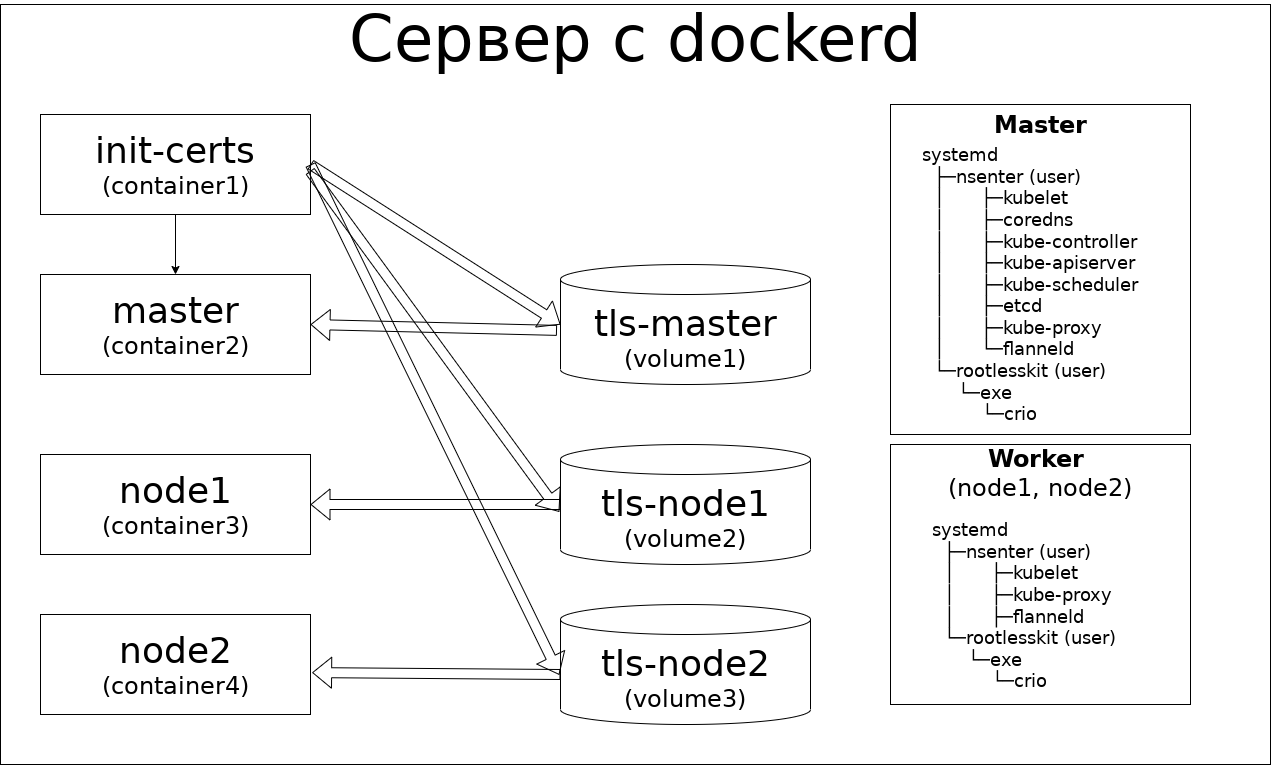

The diagram above was exported from draw.io. Its source (the exported page's mxGraphModel, read from the mxfile embedded in the PNG):
<mxGraphModel dx="1311" dy="941" grid="1" gridSize="10" guides="1" tooltips="1" connect="1" arrows="1" fold="1" page="1" pageScale="1" pageWidth="827" pageHeight="1169" math="0" shadow="0">
  <root>
    <mxCell id="0" />
    <mxCell id="1" parent="0" />
    <mxCell id="tIAkZOhMyr8gN1wPfud8-33" value="&lt;font style=&quot;font-size: 64px;&quot;&gt;Сервер с dockerd&lt;br&gt;&lt;br&gt;&lt;br&gt;&lt;br&gt;&lt;br&gt;&lt;br&gt;&lt;br&gt;&lt;br&gt;&lt;br&gt;&lt;br&gt;&lt;/font&gt;" style="rounded=0;whiteSpace=wrap;html=1;" parent="1" vertex="1">
      <mxGeometry x="50" y="430" width="1270" height="760" as="geometry" />
    </mxCell>
    <mxCell id="tIAkZOhMyr8gN1wPfud8-32" value="" style="edgeStyle=orthogonalEdgeStyle;rounded=0;orthogonalLoop=1;jettySize=auto;html=1;" parent="1" source="tIAkZOhMyr8gN1wPfud8-1" target="tIAkZOhMyr8gN1wPfud8-2" edge="1">
      <mxGeometry relative="1" as="geometry" />
    </mxCell>
    <mxCell id="tIAkZOhMyr8gN1wPfud8-1" value="&lt;font style=&quot;&quot;&gt;&lt;span style=&quot;font-size: 36px;&quot;&gt;init-certs&lt;/span&gt;&lt;br&gt;&lt;font style=&quot;font-size: 24px;&quot;&gt;(сontainer1)&lt;/font&gt;&lt;br&gt;&lt;/font&gt;" style="rounded=0;whiteSpace=wrap;html=1;" parent="1" vertex="1">
      <mxGeometry x="90" y="540" width="270" height="100" as="geometry" />
    </mxCell>
    <mxCell id="tIAkZOhMyr8gN1wPfud8-2" value="&lt;font style=&quot;&quot;&gt;&lt;span style=&quot;font-size: 36px;&quot;&gt;master&lt;/span&gt;&lt;br&gt;&lt;font style=&quot;font-size: 24px;&quot;&gt;(сontainer2)&lt;/font&gt;&lt;br&gt;&lt;/font&gt;" style="rounded=0;whiteSpace=wrap;html=1;" parent="1" vertex="1">
      <mxGeometry x="90" y="700" width="270" height="100" as="geometry" />
    </mxCell>
    <mxCell id="tIAkZOhMyr8gN1wPfud8-3" value="&lt;font style=&quot;&quot;&gt;&lt;span style=&quot;font-size: 36px;&quot;&gt;node1&lt;/span&gt;&lt;br&gt;&lt;font style=&quot;font-size: 24px;&quot;&gt;(сontainer3)&lt;/font&gt;&lt;br&gt;&lt;/font&gt;" style="rounded=0;whiteSpace=wrap;html=1;" parent="1" vertex="1">
      <mxGeometry x="90" y="880" width="270" height="100" as="geometry" />
    </mxCell>
    <mxCell id="tIAkZOhMyr8gN1wPfud8-4" value="&lt;font style=&quot;&quot;&gt;&lt;span style=&quot;font-size: 36px;&quot;&gt;node2&lt;/span&gt;&lt;br&gt;&lt;font style=&quot;font-size: 24px;&quot;&gt;(сontainer4)&lt;/font&gt;&lt;br&gt;&lt;/font&gt;" style="rounded=0;whiteSpace=wrap;html=1;" parent="1" vertex="1">
      <mxGeometry x="90" y="1040" width="270" height="100" as="geometry" />
    </mxCell>
    <mxCell id="tIAkZOhMyr8gN1wPfud8-5" value="&lt;font style=&quot;&quot;&gt;&lt;span style=&quot;font-size: 36px;&quot;&gt;tls-master&lt;/span&gt;&lt;br&gt;&lt;font style=&quot;font-size: 24px;&quot;&gt;(volume1)&lt;/font&gt;&lt;br&gt;&lt;/font&gt;" style="shape=cylinder3;whiteSpace=wrap;html=1;boundedLbl=1;backgroundOutline=1;size=15;" parent="1" vertex="1">
      <mxGeometry x="610" y="690" width="250" height="120" as="geometry" />
    </mxCell>
    <mxCell id="tIAkZOhMyr8gN1wPfud8-6" value="&lt;font style=&quot;&quot;&gt;&lt;span style=&quot;font-size: 36px;&quot;&gt;tls-node1&lt;/span&gt;&lt;br&gt;&lt;font style=&quot;font-size: 24px;&quot;&gt;(volume2)&lt;/font&gt;&lt;br&gt;&lt;/font&gt;" style="shape=cylinder3;whiteSpace=wrap;html=1;boundedLbl=1;backgroundOutline=1;size=15;" parent="1" vertex="1">
      <mxGeometry x="610" y="870" width="250" height="120" as="geometry" />
    </mxCell>
    <mxCell id="tIAkZOhMyr8gN1wPfud8-8" value="&lt;font style=&quot;&quot;&gt;&lt;span style=&quot;font-size: 36px;&quot;&gt;tls-node2&lt;/span&gt;&lt;br&gt;&lt;font style=&quot;font-size: 24px;&quot;&gt;(volume3)&lt;/font&gt;&lt;br&gt;&lt;/font&gt;" style="shape=cylinder3;whiteSpace=wrap;html=1;boundedLbl=1;backgroundOutline=1;size=15;" parent="1" vertex="1">
      <mxGeometry x="610" y="1030" width="250" height="120" as="geometry" />
    </mxCell>
    <mxCell id="tIAkZOhMyr8gN1wPfud8-16" value="" style="shape=flexArrow;endArrow=classic;html=1;rounded=0;entryX=0;entryY=0.5;entryDx=0;entryDy=0;entryPerimeter=0;exitX=1;exitY=0.5;exitDx=0;exitDy=0;" parent="1" source="tIAkZOhMyr8gN1wPfud8-1" target="tIAkZOhMyr8gN1wPfud8-5" edge="1">
      <mxGeometry width="50" height="50" relative="1" as="geometry">
        <mxPoint x="390" y="590" as="sourcePoint" />
        <mxPoint x="440" y="540" as="targetPoint" />
      </mxGeometry>
    </mxCell>
    <mxCell id="tIAkZOhMyr8gN1wPfud8-18" value="" style="shape=flexArrow;endArrow=classic;html=1;rounded=0;entryX=-0.005;entryY=0.561;entryDx=0;entryDy=0;entryPerimeter=0;exitX=0.998;exitY=0.566;exitDx=0;exitDy=0;exitPerimeter=0;" parent="1" source="tIAkZOhMyr8gN1wPfud8-1" target="tIAkZOhMyr8gN1wPfud8-6" edge="1">
      <mxGeometry width="50" height="50" relative="1" as="geometry">
        <mxPoint x="370" y="600" as="sourcePoint" />
        <mxPoint x="810" y="760" as="targetPoint" />
      </mxGeometry>
    </mxCell>
    <mxCell id="tIAkZOhMyr8gN1wPfud8-19" value="" style="shape=flexArrow;endArrow=classic;html=1;rounded=0;entryX=-0.005;entryY=0.586;entryDx=0;entryDy=0;entryPerimeter=0;" parent="1" target="tIAkZOhMyr8gN1wPfud8-8" edge="1">
      <mxGeometry width="50" height="50" relative="1" as="geometry">
        <mxPoint x="360" y="590" as="sourcePoint" />
        <mxPoint x="810" y="963" as="targetPoint" />
      </mxGeometry>
    </mxCell>
    <mxCell id="tIAkZOhMyr8gN1wPfud8-20" value="" style="shape=flexArrow;endArrow=classic;html=1;rounded=0;entryX=1;entryY=0.5;entryDx=0;entryDy=0;exitX=-0.014;exitY=0.549;exitDx=0;exitDy=0;exitPerimeter=0;" parent="1" source="tIAkZOhMyr8gN1wPfud8-5" target="tIAkZOhMyr8gN1wPfud8-2" edge="1">
      <mxGeometry width="50" height="50" relative="1" as="geometry">
        <mxPoint x="500" y="860" as="sourcePoint" />
        <mxPoint x="550" y="810" as="targetPoint" />
      </mxGeometry>
    </mxCell>
    <mxCell id="tIAkZOhMyr8gN1wPfud8-21" value="" style="shape=flexArrow;endArrow=classic;html=1;rounded=0;entryX=1;entryY=0.5;entryDx=0;entryDy=0;exitX=0;exitY=0.5;exitDx=0;exitDy=0;exitPerimeter=0;" parent="1" source="tIAkZOhMyr8gN1wPfud8-6" target="tIAkZOhMyr8gN1wPfud8-3" edge="1">
      <mxGeometry width="50" height="50" relative="1" as="geometry">
        <mxPoint x="800" y="940" as="sourcePoint" />
        <mxPoint x="370" y="760" as="targetPoint" />
      </mxGeometry>
    </mxCell>
    <mxCell id="tIAkZOhMyr8gN1wPfud8-22" value="" style="shape=flexArrow;endArrow=classic;html=1;rounded=0;entryX=1.006;entryY=0.581;entryDx=0;entryDy=0;entryPerimeter=0;" parent="1" target="tIAkZOhMyr8gN1wPfud8-4" edge="1">
      <mxGeometry width="50" height="50" relative="1" as="geometry">
        <mxPoint x="610" y="1100" as="sourcePoint" />
        <mxPoint x="370" y="940" as="targetPoint" />
      </mxGeometry>
    </mxCell>
    <mxCell id="tIAkZOhMyr8gN1wPfud8-24" value="&lt;div style=&quot;font-size: 24px;&quot;&gt;&lt;b&gt;Master&lt;/b&gt;&lt;/div&gt;&lt;div style=&quot;font-size: 24px;&quot;&gt;&lt;br&gt;&lt;/div&gt;&lt;div style=&quot;font-size: 24px;&quot;&gt;&lt;br&gt;&lt;/div&gt;&lt;div style=&quot;font-size: 24px;&quot;&gt;&lt;br&gt;&lt;/div&gt;&lt;div style=&quot;font-size: 24px;&quot;&gt;&lt;br&gt;&lt;/div&gt;&lt;div style=&quot;font-size: 24px;&quot;&gt;&lt;br&gt;&lt;/div&gt;&lt;div style=&quot;font-size: 24px;&quot;&gt;&lt;br&gt;&lt;/div&gt;&lt;div style=&quot;font-size: 24px;&quot;&gt;&lt;br&gt;&lt;/div&gt;&lt;div style=&quot;font-size: 24px;&quot;&gt;&lt;br&gt;&lt;/div&gt;&lt;div style=&quot;font-size: 24px;&quot;&gt;&lt;br&gt;&lt;/div&gt;&lt;div style=&quot;font-size: 24px;&quot;&gt;&lt;br&gt;&lt;/div&gt;" style="rounded=0;whiteSpace=wrap;html=1;" parent="1" vertex="1">
      <mxGeometry x="940" y="530" width="300" height="330" as="geometry" />
    </mxCell>
    <mxCell id="tIAkZOhMyr8gN1wPfud8-25" value="&lt;font face=&quot;Courier New&quot; style=&quot;font-size: 18px;&quot;&gt;&lt;div style=&quot;&quot;&gt;&lt;div&gt;systemd&lt;/div&gt;&lt;div&gt;&amp;nbsp; ├─nsenter (user)&lt;br&gt;&amp;nbsp; │&amp;nbsp; &amp;nbsp; &amp;nbsp; ├&lt;span style=&quot;background-color: initial;&quot;&gt;─kubelet&lt;/span&gt;&lt;/div&gt;&lt;div style=&quot;border-color: var(--border-color);&quot;&gt;&amp;nbsp;&amp;nbsp;│&lt;span style=&quot;background-color: initial;&quot;&gt;&amp;nbsp; &amp;nbsp; &amp;nbsp; ├─coredns&lt;/span&gt;&lt;/div&gt;&lt;div style=&quot;border-color: var(--border-color);&quot;&gt;&amp;nbsp; │&amp;nbsp; &amp;nbsp; &amp;nbsp; ├─kube-controller&lt;/div&gt;&lt;div style=&quot;border-color: var(--border-color);&quot;&gt;&amp;nbsp; │ &amp;nbsp; &amp;nbsp; &amp;nbsp;├─kube-apiserver&lt;/div&gt;&lt;div style=&quot;border-color: var(--border-color);&quot;&gt;&amp;nbsp; │&amp;nbsp; &amp;nbsp; &amp;nbsp; ├─kube-scheduler&lt;/div&gt;&lt;div style=&quot;border-color: var(--border-color);&quot;&gt;&amp;nbsp; │&amp;nbsp; &amp;nbsp; &amp;nbsp; ├─etcd&lt;/div&gt;&lt;div style=&quot;border-color: var(--border-color);&quot;&gt;&amp;nbsp; │&amp;nbsp; &amp;nbsp; &amp;nbsp; ├─kube-proxy&lt;/div&gt;&lt;div&gt;&amp;nbsp; │&amp;nbsp; &amp;nbsp; &amp;nbsp; └&lt;span style=&quot;background-color: initial;&quot;&gt;─flanneld&lt;/span&gt;&lt;/div&gt;&lt;div&gt;&amp;nbsp; └─rootlesskit (user)&lt;/div&gt;&lt;div&gt;&amp;nbsp; &amp;nbsp; &amp;nbsp; └─exe&lt;/div&gt;&lt;div&gt;&amp;nbsp; &amp;nbsp; &amp;nbsp; &amp;nbsp; &amp;nbsp; └─crio&lt;/div&gt;&lt;/div&gt;&lt;/font&gt;" style="text;html=1;strokeColor=none;fillColor=none;align=left;verticalAlign=middle;whiteSpace=wrap;rounded=0;" parent="1" vertex="1">
      <mxGeometry x="970" y="570" width="261" height="280" as="geometry" />
    </mxCell>
    <mxCell id="tIAkZOhMyr8gN1wPfud8-26" value="&lt;div style=&quot;font-size: 24px;&quot;&gt;&lt;b&gt;Worker&amp;nbsp;&lt;br&gt;&lt;/b&gt;&lt;span style=&quot;background-color: initial;&quot;&gt;(node1, node2)&lt;/span&gt;&lt;/div&gt;&lt;div style=&quot;font-size: 24px;&quot;&gt;&lt;br&gt;&lt;/div&gt;&lt;div style=&quot;font-size: 24px;&quot;&gt;&lt;br&gt;&lt;/div&gt;&lt;div style=&quot;font-size: 24px;&quot;&gt;&lt;br&gt;&lt;/div&gt;&lt;div style=&quot;font-size: 24px;&quot;&gt;&lt;br&gt;&lt;/div&gt;&lt;div style=&quot;font-size: 24px;&quot;&gt;&lt;br&gt;&lt;/div&gt;&lt;div style=&quot;font-size: 24px;&quot;&gt;&lt;br&gt;&lt;/div&gt;&lt;div style=&quot;font-size: 24px;&quot;&gt;&lt;br&gt;&lt;/div&gt;" style="rounded=0;whiteSpace=wrap;html=1;" parent="1" vertex="1">
      <mxGeometry x="940" y="870" width="300" height="260" as="geometry" />
    </mxCell>
    <mxCell id="tIAkZOhMyr8gN1wPfud8-27" value="&lt;font face=&quot;Courier New&quot; style=&quot;font-size: 18px;&quot;&gt;&lt;div style=&quot;&quot;&gt;&lt;div&gt;systemd&lt;/div&gt;&lt;div&gt;&amp;nbsp; ├─nsenter (user)&lt;br&gt;&lt;div style=&quot;border-color: var(--border-color);&quot;&gt;&amp;nbsp; │&amp;nbsp; &amp;nbsp; &amp;nbsp; ├─kubelet&lt;/div&gt;&lt;/div&gt;&lt;div&gt;&lt;span style=&quot;border-color: var(--border-color); background-color: initial;&quot;&gt;&lt;div style=&quot;border-color: var(--border-color);&quot;&gt;&amp;nbsp; │&amp;nbsp; &amp;nbsp; &amp;nbsp; ├─kube-proxy&lt;/div&gt;&lt;div style=&quot;border-color: var(--border-color);&quot;&gt;&amp;nbsp; │&amp;nbsp; &amp;nbsp; &amp;nbsp; ├─flanneld&lt;/div&gt;&lt;/span&gt;&lt;/div&gt;&lt;div&gt;&amp;nbsp; └─rootlesskit (user)&lt;/div&gt;&lt;div&gt;&amp;nbsp; &amp;nbsp; &amp;nbsp; └─exe&lt;/div&gt;&lt;div&gt;&amp;nbsp; &amp;nbsp; &amp;nbsp; &amp;nbsp; &amp;nbsp; └─crio&lt;/div&gt;&lt;/div&gt;&lt;/font&gt;" style="text;html=1;strokeColor=none;fillColor=none;align=left;verticalAlign=middle;whiteSpace=wrap;rounded=0;" parent="1" vertex="1">
      <mxGeometry x="980" y="950" width="215" height="161" as="geometry" />
    </mxCell>
  </root>
</mxGraphModel>